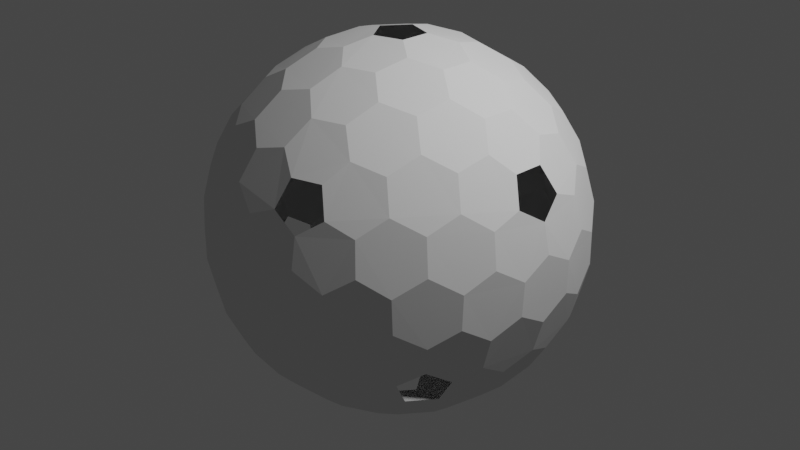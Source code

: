 # Source: Shield2.blend  (saved by Blender 3.5.10; exported with 4.5.12 LTS)
import bpy
from mathutils import Matrix  # noqa: F401  (used for matrix-valued properties, if any)

bpy.ops.wm.read_factory_settings(use_empty=True)
scene = bpy.context.scene
scene.name = 'Scene'

# ---- collections
col_collection = bpy.data.collections.new('Collection'); scene.collection.children.link(col_collection)

# ---- world
world_world = bpy.data.worlds.new('World'); scene.world = world_world
world_world.use_nodes = True; world_world.node_tree.nodes.clear()
_N = world_world.node_tree.nodes; _L = world_world.node_tree.links
n0 = _N.new('ShaderNodeOutputWorld'); n0.name = 'World Output'; n0.location = (300, 300)
n1 = _N.new('ShaderNodeBackground'); n1.name = 'Background'; n1.location = (10, 300)
n1.inputs[0].default_value = (0.05088, 0.05088, 0.05088, 1.0)
_L.new(n1.outputs[0], n0.inputs[0])
n0.is_active_output = True
world_world.color = (0.05088, 0.05088, 0.05088)
world_world.use_sun_shadow = False
world_world.sun_shadow_jitter_overblur = 0.0

# ---- cameras
cam_camera = bpy.data.cameras.new('Camera')
cam_camera.clip_end = 100.0
cam_camera.ortho_scale = 7.314

# ---- lights
light_light = bpy.data.lights.new('Light', 'POINT')
light_light.transmission_factor = 0.0
light_light.energy = 1000.0
light_light.shadow_soft_size = 0.1
light_light.shadow_maximum_resolution = 0.006
light_light.use_absolute_resolution = True

# ---- meshes
me_icosphere = bpy.data.meshes.new('Icosphere')
me_icosphere.from_pydata([(0.08315, -0.253, -1.951), (1.426, -0.8408, -1.066), (-0.2152, -0.1561, -1.951), (-0.2152, 0.1577, -1.951), (0.08315, 0.2546, -1.951), (1.591, -0.8408, -0.799), (-0.3083, -1.772, -0.799), (-1.78, -0.253, -0.799), (-0.7911, 1.616, -0.799), (1.292, 1.253, -0.799), (1.508, -1.095, -0.634), (-0.5752, -1.772, -0.634), (-1.863, 0.000793, -0.634), (-0.5752, 1.773, -0.634), (1.508, 1.096, -0.634), (0.659, -1.518, 1.065), (-1.24, -1.095, 1.065), (-1.425, 0.8424, 1.065), (0.3606, 1.616, 1.065), (1.648, 0.1577, 1.065), (0.2166, 0.1577, 1.95), (0.7563, 0.175, 1.8), (1.273, 0.175, 1.481), (0.4598, 0.3344, 1.878), (0.3999, 0.6656, 1.8), (1.013, 0.3506, 1.638), (0.9612, 0.6987, 1.554), (0.6463, 0.8558, 1.638), (0.5597, 1.157, 1.481), (1.476, 0.3344, 1.25), (1.433, 0.6656, 1.162), (1.177, 0.8558, 1.31), (1.075, 1.157, 1.162), (0.7738, 1.301, 1.25), (0.659, 1.519, 1.065), (-0.0818, 0.2546, 1.95), (0.06844, 0.7733, 1.8), (0.2283, 1.265, 1.481), (-0.1747, 0.5406, 1.878), (-0.5082, 0.5859, 1.8), (-0.01913, 1.072, 1.638), (-0.3662, 1.13, 1.554), (-0.6129, 0.879, 1.638), (-0.9266, 0.8899, 1.481), (0.1393, 1.507, 1.25), (-0.189, 1.568, 1.162), (-0.4488, 1.384, 1.31), (-0.7673, 1.38, 1.162), (-0.9968, 1.138, 1.25), (-1.24, 1.096, 1.065), (-0.2662, 0.000793, 1.95), (-0.713, 0.304, 1.8), (-1.131, 0.608, 1.481), (-0.5669, 0.000793, 1.878), (-0.713, -0.3024, 1.8), (-1.024, 0.313, 1.638), (-1.187, 0.000793, 1.554), (-1.024, -0.3114, 1.638), (-1.131, -0.6064, 1.481), (-1.389, 0.598, 1.25), (-1.549, 0.3048, 1.162), (-1.454, 0.000793, 1.31), (-1.549, -0.3032, 1.162), (-1.389, -0.5964, 1.25), (-1.425, -0.8408, 1.065), (-0.0818, -0.253, 1.95), (-0.5082, -0.5843, 1.8), (-0.9266, -0.8883, 1.481), (-0.1747, -0.539, 1.878), (0.06844, -0.7717, 1.8), (-0.6129, -0.8774, 1.638), (-0.3662, -1.128, 1.554), (-0.01913, -1.07, 1.638), (0.2283, -1.264, 1.481), (-0.9968, -1.136, 1.25), (-0.7673, -1.379, 1.162), (-0.4488, -1.383, 1.31), (-0.189, -1.567, 1.162), (0.1393, -1.505, 1.25), (0.3606, -1.615, 1.065), (0.2166, -0.1561, 1.95), (0.3999, -0.664, 1.8), (0.5597, -1.156, 1.481), (0.4598, -0.3328, 1.878), (0.7563, -0.1735, 1.8), (0.6463, -0.8542, 1.638), (0.9612, -0.6971, 1.554), (1.013, -0.349, 1.638), (1.273, -0.1735, 1.481), (0.7738, -1.299, 1.25), (1.075, -1.156, 1.162), (1.177, -0.8542, 1.31), (1.433, -0.664, 1.162), (1.476, -0.3328, 1.25), (1.648, -0.1561, 1.065), (1.782, 0.2546, 0.7978), (1.839, 0.5859, 0.3496), (1.74, 0.8899, -0.1676), (1.76, 0.5406, 0.6828), (1.581, 0.7733, 0.8654), (1.741, 0.879, 0.1833), (1.555, 1.13, 0.3663), (1.475, 1.072, 0.7145), (1.224, 1.265, 0.8654), (1.566, 1.138, -0.3333), (1.384, 1.38, -0.1676), (1.374, 1.384, 0.1833), (1.125, 1.568, 0.3496), (1.058, 1.507, 0.6829), (0.7925, 1.616, 0.7978), (0.3097, 1.773, 0.7978), (0.01227, 1.93, 0.3496), (-0.3074, 1.93, -0.1676), (0.03087, 1.841, 0.6829), (-0.2456, 1.743, 0.8654), (-0.2969, 1.927, 0.1833), (-0.593, 1.828, 0.3663), (-0.5625, 1.734, 0.7145), (-0.8239, 1.555, 0.8654), (-0.5971, 1.841, -0.3333), (-0.884, 1.743, -0.1676), (-0.8907, 1.734, 0.1833), (-1.143, 1.555, 0.3496), (-1.105, 1.471, 0.6829), (-1.291, 1.253, 0.7978), (-1.59, 0.8424, 0.7978), (-1.83, 0.608, 0.3496), (-1.929, 0.304, -0.1676), (-1.74, 0.598, 0.6828), (-1.732, 0.3048, 0.8654), (-1.923, 0.313, 0.1833), (-1.92, 0.0007926, 0.3663), (-1.822, 0.0007928, 0.7145), (-1.732, -0.3032, 0.8654), (-1.934, 0.0007928, -0.3333), (-1.929, -0.3024, -0.1676), (-1.923, -0.3114, 0.1833), (-1.83, -0.6064, 0.3496), (-1.74, -0.5964, 0.6828), (-1.59, -0.8408, 0.7978), (-1.291, -1.251, 0.7978), (-1.143, -1.553, 0.3496), (-0.884, -1.741, -0.1676), (-1.105, -1.47, 0.6829), (-0.8239, -1.553, 0.8654), (-0.8907, -1.732, 0.1833), (-0.593, -1.826, 0.3663), (-0.5625, -1.732, 0.7145), (-0.2456, -1.741, 0.8654), (-0.5971, -1.839, -0.3333), (-0.3074, -1.928, -0.1676), (-0.2969, -1.925, 0.1833), (0.01227, -1.928, 0.3496), (0.03087, -1.839, 0.6829), (0.3097, -1.772, 0.7978), (0.7925, -1.615, 0.7978), (1.125, -1.567, 0.3496), (1.384, -1.379, -0.1676), (1.058, -1.505, 0.6829), (1.224, -1.264, 0.8654), (1.374, -1.383, 0.1833), (1.555, -1.128, 0.3663), (1.475, -1.07, 0.7145), (1.581, -0.7717, 0.8654), (1.566, -1.136, -0.3333), (1.74, -0.8883, -0.1676), (1.741, -0.8774, 0.1833), (1.839, -0.5843, 0.3496), (1.76, -0.539, 0.6828), (1.782, -0.253, 0.7978), (0.5766, 1.773, 0.6328), (0.8854, 1.743, 0.1664), (1.144, 1.555, -0.3508), (0.5984, 1.841, 0.3321), (0.3087, 1.93, 0.1664), (0.8921, 1.734, -0.1845), (0.5943, 1.828, -0.3675), (0.2983, 1.927, -0.1845), (-0.01092, 1.93, -0.3508), (1.106, 1.471, -0.684), (0.8252, 1.555, -0.8666), (0.5638, 1.734, -0.7156), (0.247, 1.743, -0.8666), (-0.02952, 1.841, -0.684), (-0.3083, 1.773, -0.799), (-1.507, 1.096, 0.6328), (-1.382, 1.38, 0.1664), (-1.124, 1.568, -0.3508), (-1.564, 1.138, 0.3321), (-1.739, 0.8899, 0.1664), (-1.372, 1.384, -0.1845), (-1.554, 1.13, -0.3675), (-1.739, 0.879, -0.1845), (-1.838, 0.5859, -0.3508), (-1.056, 1.507, -0.684), (-1.222, 1.265, -0.8666), (-1.474, 1.072, -0.7156), (-1.58, 0.7733, -0.8666), (-1.758, 0.5406, -0.684), (-1.78, 0.2546, -0.799), (-1.507, -1.095, 0.6328), (-1.739, -0.8883, 0.1664), (-1.838, -0.5843, -0.3508), (-1.564, -1.136, 0.3321), (-1.382, -1.379, 0.1664), (-1.739, -0.8774, -0.1845), (-1.554, -1.128, -0.3675), (-1.372, -1.383, -0.1845), (-1.124, -1.567, -0.3508), (-1.758, -0.539, -0.684), (-1.58, -0.7717, -0.8666), (-1.474, -1.07, -0.7156), (-1.222, -1.264, -0.8666), (-1.056, -1.505, -0.684), (-0.7911, -1.615, -0.799), (0.5766, -1.772, 0.6328), (0.3087, -1.928, 0.1664), (-0.01092, -1.928, -0.3508), (0.5984, -1.839, 0.3321), (0.8854, -1.741, 0.1664), (0.2983, -1.925, -0.1845), (0.5943, -1.826, -0.3675), (0.8921, -1.732, -0.1845), (1.144, -1.553, -0.3508), (-0.02952, -1.839, -0.684), (0.247, -1.741, -0.8666), (0.5638, -1.732, -0.7156), (0.8252, -1.553, -0.8666), (1.106, -1.47, -0.684), (1.292, -1.251, -0.799), (1.864, 0.000793, 0.6328), (1.931, -0.3024, 0.1664), (1.832, -0.6064, -0.3508), (1.935, 0.000793, 0.3321), (1.931, 0.304, 0.1664), (1.925, -0.3114, -0.1845), (1.922, 0.000793, -0.3675), (1.925, 0.313, -0.1845), (1.832, 0.608, -0.3508), (1.741, -0.5964, -0.684), (1.733, -0.3032, -0.8666), (1.823, 0.000793, -0.7156), (1.733, 0.3048, -0.8666), (1.741, 0.598, -0.684), (1.591, 0.8424, -0.799), (1.241, 1.096, -1.066), (0.928, 0.8899, -1.482), (0.5096, 0.5859, -1.801), (0.9981, 1.138, -1.252), (0.7686, 1.38, -1.163), (0.6143, 0.879, -1.639), (0.3676, 1.13, -1.555), (0.4502, 1.384, -1.311), (0.1904, 1.568, -1.163), (0.1761, 0.5406, -1.88), (-0.0671, 0.7733, -1.801), (0.02047, 1.072, -1.639), (-0.2269, 1.265, -1.482), (-0.1379, 1.507, -1.252), (-0.3593, 1.616, -1.066), (-0.6577, 1.519, -1.066), (-0.5584, 1.157, -1.482), (-0.3985, 0.6656, -1.801), (-0.7725, 1.301, -1.252), (-1.074, 1.157, -1.163), (-0.645, 0.8558, -1.639), (-0.9599, 0.6987, -1.555), (-1.176, 0.8558, -1.311), (-1.432, 0.6656, -1.163), (-0.4585, 0.3344, -1.88), (-0.7549, 0.175, -1.801), (-1.012, 0.3506, -1.639), (-1.272, 0.175, -1.482), (-1.475, 0.3344, -1.252), (-1.647, 0.1577, -1.066), (-1.647, -0.1561, -1.066), (-1.272, -0.1735, -1.482), (-0.7549, -0.1735, -1.801), (-1.475, -0.3328, -1.252), (-1.432, -0.664, -1.163), (-1.012, -0.349, -1.639), (-0.9599, -0.6971, -1.555), (-1.176, -0.8542, -1.311), (-1.074, -1.156, -1.163), (-0.4585, -0.3328, -1.88), (-0.3985, -0.664, -1.801), (-0.645, -0.8542, -1.639), (-0.5584, -1.156, -1.482), (-0.7725, -1.299, -1.252), (-0.6577, -1.518, -1.066), (1.426, 0.8424, -1.066), (1.55, 0.3048, -1.163), (1.55, -0.3032, -1.163), (1.39, 0.598, -1.252), (1.133, 0.608, -1.482), (1.455, 0.0007924, -1.311), (1.188, 0.0007919, -1.555), (1.026, 0.313, -1.639), (0.7144, 0.304, -1.801), (1.39, -0.5964, -1.252), (1.133, -0.6064, -1.482), (1.026, -0.3114, -1.639), (0.7144, -0.3024, -1.801), (0.5682, 0.0007925, -1.88), (0.2676, 0.000793, -1.951), (-0.3593, -1.615, -1.066), (-0.2269, -1.264, -1.482), (-0.06709, -0.7717, -1.801), (-0.1379, -1.505, -1.252), (0.1904, -1.567, -1.163), (0.02048, -1.07, -1.639), (0.3676, -1.128, -1.555), (0.4502, -1.383, -1.311), (0.7686, -1.379, -1.163), (0.1761, -0.539, -1.88), (0.5096, -0.5843, -1.801), (0.6143, -0.8774, -1.639), (0.928, -0.8883, -1.482), (0.9981, -1.136, -1.252), (1.241, -1.095, -1.066), (-0.4323, -0.5087, 0.3815)], [], [(2, 0, 314, 307, 285, 284), (1, 319, 318, 317, 300, 299), (5, 1, 299, 292, 240, 239), (3, 2, 284, 277, 270, 269), (4, 3, 269, 262, 255, 254), (10, 5, 239, 232, 165, 164), (6, 305, 308, 309, 225, 224), (11, 6, 224, 217, 150, 149), (7, 275, 278, 279, 210, 209), (12, 7, 209, 202, 135, 134), (8, 260, 263, 264, 195, 194), (13, 8, 194, 187, 120, 119), (9, 245, 248, 249, 180, 179), (14, 9, 179, 172, 105, 104), (15, 155, 158, 159, 90, 89), (16, 140, 143, 144, 75, 74), (17, 125, 128, 129, 60, 59), (18, 110, 113, 114, 45, 44), (19, 95, 98, 99, 30, 29), (20, 80, 83, 84, 21, 23), (35, 20, 23, 24, 36, 38), (22, 29, 30, 31, 26, 25), (36, 24, 27, 28, 37, 40), (26, 31, 32, 33, 28, 27), (36, 40, 41, 42, 39, 38), (50, 35, 38, 39, 51, 53), (37, 44, 45, 46, 41, 40), (51, 39, 42, 43, 52, 55), (37, 28, 33, 34, 18, 44), (21, 25, 26, 27, 24, 23), (41, 46, 47, 48, 43, 42), (51, 55, 56, 57, 54, 53), (65, 50, 53, 54, 66, 68), (52, 59, 60, 61, 56, 55), (66, 54, 57, 58, 67, 70), (52, 43, 48, 49, 17, 59), (56, 61, 62, 63, 58, 57), (66, 70, 71, 72, 69, 68), (80, 65, 68, 69, 81, 83), (67, 74, 75, 76, 71, 70), (81, 69, 72, 73, 82, 85), (67, 58, 63, 64, 16, 74), (71, 76, 77, 78, 73, 72), (81, 85, 86, 87, 84, 83), (82, 89, 90, 91, 86, 85), (82, 73, 78, 79, 15, 89), (22, 88, 93, 94, 19, 29), (86, 91, 92, 93, 88, 87), (96, 100, 101, 102, 99, 98), (21, 84, 87, 88, 22, 25), (95, 230, 233, 234, 96, 98), (97, 104, 105, 106, 101, 100), (101, 106, 107, 108, 103, 102), (111, 115, 116, 117, 114, 113), (30, 99, 102, 103, 32, 31), (110, 170, 173, 174, 111, 113), (112, 119, 120, 121, 116, 115), (32, 103, 108, 109, 34, 33), (116, 121, 122, 123, 118, 117), (126, 130, 131, 132, 129, 128), (45, 114, 117, 118, 47, 46), (125, 185, 188, 189, 126, 128), (127, 134, 135, 136, 131, 130), (47, 118, 123, 124, 49, 48), (131, 136, 137, 138, 133, 132), (141, 145, 146, 147, 144, 143), (60, 129, 132, 133, 62, 61), (140, 200, 203, 204, 141, 143), (142, 149, 150, 151, 146, 145), (62, 133, 138, 139, 64, 63), (146, 151, 152, 153, 148, 147), (156, 160, 161, 162, 159, 158), (75, 144, 147, 148, 77, 76), (155, 215, 218, 219, 156, 158), (157, 164, 165, 166, 161, 160), (77, 148, 153, 154, 79, 78), (161, 166, 167, 168, 163, 162), (171, 175, 176, 177, 174, 173), (90, 159, 162, 163, 92, 91), (172, 179, 180, 181, 176, 175), (105, 172, 175, 171, 107, 106), (92, 163, 168, 169, 94, 93), (112, 178, 183, 184, 13, 119), (176, 181, 182, 183, 178, 177), (186, 190, 191, 192, 189, 188), (111, 174, 177, 178, 112, 115), (187, 194, 195, 196, 191, 190), (120, 187, 190, 186, 122, 121), (107, 171, 173, 170, 109, 108), (127, 193, 198, 199, 12, 134), (191, 196, 197, 198, 193, 192), (201, 205, 206, 207, 204, 203), (126, 189, 192, 193, 127, 130), (202, 209, 210, 211, 206, 205), (135, 202, 205, 201, 137, 136), (122, 186, 188, 185, 124, 123), (142, 208, 213, 214, 11, 149), (206, 211, 212, 213, 208, 207), (216, 220, 221, 222, 219, 218), (141, 204, 207, 208, 142, 145), (217, 224, 225, 226, 221, 220), (150, 217, 220, 216, 152, 151), (137, 201, 203, 200, 139, 138), (157, 223, 228, 229, 10, 164), (221, 226, 227, 228, 223, 222), (231, 235, 236, 237, 234, 233), (156, 219, 222, 223, 157, 160), (232, 239, 240, 241, 236, 235), (165, 232, 235, 231, 167, 166), (152, 216, 218, 215, 154, 153), (97, 238, 243, 244, 14, 104), (236, 241, 242, 243, 238, 237), (246, 250, 251, 252, 249, 248), (96, 234, 237, 238, 97, 100), (245, 290, 293, 294, 246, 248), (247, 254, 255, 256, 251, 250), (167, 231, 233, 230, 169, 168), (251, 256, 257, 258, 253, 252), (261, 265, 266, 267, 264, 263), (180, 249, 252, 253, 182, 181), (262, 269, 270, 271, 266, 265), (255, 262, 265, 261, 257, 256), (182, 253, 258, 259, 184, 183), (197, 268, 273, 274, 199, 198), (266, 271, 272, 273, 268, 267), (276, 280, 281, 282, 279, 278), (195, 264, 267, 268, 197, 196), (277, 284, 285, 286, 281, 280), (270, 277, 280, 276, 272, 271), (257, 261, 263, 260, 259, 258), (212, 283, 288, 289, 214, 213), (281, 286, 287, 288, 283, 282), (291, 295, 296, 297, 294, 293), (210, 279, 282, 283, 212, 211), (292, 299, 300, 301, 296, 295), (240, 292, 295, 291, 242, 241), (272, 276, 278, 275, 274, 273), (247, 298, 303, 304, 4, 254), (296, 301, 302, 303, 298, 297), (306, 310, 311, 312, 309, 308), (246, 294, 297, 298, 247, 250), (307, 314, 315, 316, 311, 310), (285, 307, 310, 306, 287, 286), (242, 291, 293, 290, 244, 243), (302, 315, 314, 0, 304, 303), (300, 317, 316, 315, 302, 301), (311, 316, 317, 318, 313, 312), (227, 313, 318, 319, 229, 228), (225, 309, 312, 313, 227, 226), (287, 306, 308, 305, 289, 288)])
_uv = me_icosphere.uv_layers.new(name='UVMap')
_uv.uv.foreach_set('vector', [0.4904, 0.03066, 0.9053, 0.263, 0.9053, 0.7278, 0.4904, 0.9602, 0.07545, 0.7278, 0.07545, 0.263, 0.4904, 0.03066, 0.9053, 0.263, 0.9053, 0.7278, 0.4904, 0.9602, 0.07545, 0.7278, 0.07545, 0.263, 0.4904, 0.03066, 0.9053, 0.263, 0.9053, 0.7278, 0.4904, 0.9602, 0.07545, 0.7278, 0.07545, 0.263, 0.4904, 0.03066, 0.9053, 0.263, 0.9053, 0.7278, 0.4904, 0.9602, 0.07545, 0.7278, 0.07545, 0.263, 0.4904, 0.03066, 0.9053, 0.263, 0.9053, 0.7278, 0.4904, 0.9602, 0.07545, 0.7278, 0.07545, 0.263, 0.4904, 0.03066, 0.9053, 0.263, 0.9053, 0.7278, 0.4904, 0.9602, 0.07545, 0.7278, 0.07545, 0.263, 0.4904, 0.03066, 0.9053, 0.263, 0.9053, 0.7278, 0.4904, 0.9602, 0.07545, 0.7278, 0.07545, 0.263, 0.4904, 0.03066, 0.9053, 0.263, 0.9053, 0.7278, 0.4904, 0.9602, 0.07545, 0.7278, 0.07545, 0.263, 0.4904, 0.03066, 0.9053, 0.263, 0.9053, 0.7278, 0.4904, 0.9602, 0.07545, 0.7278, 0.07545, 0.263, 0.4904, 0.03066, 0.9053, 0.263, 0.9053, 0.7278, 0.4904, 0.9602, 0.07545, 0.7278, 0.07545, 0.263, 0.4904, 0.03066, 0.9053, 0.263, 0.9053, 0.7278, 0.4904, 0.9602, 0.07545, 0.7278, 0.07545, 0.263, 0.4904, 0.03066, 0.9053, 0.263, 0.9053, 0.7278, 0.4904, 0.9602, 0.07545, 0.7278, 0.07545, 0.263, 0.4904, 0.03066, 0.9053, 0.263, 0.9053, 0.7278, 0.4904, 0.9602, 0.07545, 0.7278, 0.07545, 0.263, 0.4904, 0.03066, 0.9053, 0.263, 0.9053, 0.7278, 0.4904, 0.9602, 0.07545, 0.7278, 0.07545, 0.263, 0.4904, 0.03066, 0.9053, 0.263, 0.9053, 0.7278, 0.4904, 0.9602, 0.07545, 0.7278, 0.07545, 0.263, 0.4904, 0.03066, 0.9053, 0.263, 0.9053, 0.7278, 0.4904, 0.9602, 0.07545, 0.7278, 0.07545, 0.263, 0.4904, 0.03066, 0.9053, 0.263, 0.9053, 0.7278, 0.4904, 0.9602, 0.07545, 0.7278, 0.07545, 0.263, 0.4904, 0.03066, 0.9053, 0.263, 0.9053, 0.7278, 0.4904, 0.9602, 0.07545, 0.7278, 0.07545, 0.263, 0.4904, 0.03066, 0.9053, 0.263, 0.9053, 0.7278, 0.4904, 0.9602, 0.07545, 0.7278, 0.07545, 0.263, 0.4904, 0.03066, 0.9053, 0.263, 0.9053, 0.7278, 0.4904, 0.9602, 0.07545, 0.7278, 0.07545, 0.263, 0.4904, 0.03066, 0.9053, 0.263, 0.9053, 0.7278, 0.4904, 0.9602, 0.07545, 0.7278, 0.07545, 0.263, 0.4905, 0.03066, 0.9055, 0.263, 0.9055, 0.7278, 0.4905, 0.9602, 0.07559, 0.7278, 0.07559, 0.263, 0.4927, 0.03066, 0.9077, 0.263, 0.9077, 0.7278, 0.4927, 0.9602, 0.07779, 0.7278, 0.07779, 0.263, 0.4905, 0.03066, 0.9055, 0.263, 0.9055, 0.7278, 0.4905, 0.9602, 0.07559, 0.7278, 0.07559, 0.263, 0.4927, 0.03066, 0.9077, 0.263, 0.9077, 0.7278, 0.4927, 0.9602, 0.07779, 0.7278, 0.07779, 0.263, 0.4904, 0.03066, 0.9053, 0.263, 0.9053, 0.7278, 0.4904, 0.9602, 0.07545, 0.7278, 0.07545, 0.263, 0.4927, 0.03066, 0.9077, 0.263, 0.9077, 0.7278, 0.4927, 0.9602, 0.07779, 0.7278, 0.07779, 0.263, 0.4965, 0.03066, 0.9114, 0.263, 0.9114, 0.7278, 0.4965, 0.9602, 0.08154, 0.7278, 0.08154, 0.263, 0.4904, 0.03066, 0.9053, 0.263, 0.9053, 0.7278, 0.4904, 0.9602, 0.07545, 0.7278, 0.07545, 0.263, 0.4905, 0.03066, 0.9055, 0.263, 0.9055, 0.7278, 0.4905, 0.9602, 0.07559, 0.7278, 0.07559, 0.263, 0.4965, 0.03066, 0.9114, 0.263, 0.9114, 0.7278, 0.4965, 0.9602, 0.08154, 0.7278, 0.08154, 0.263, 0.4965, 0.03066, 0.9114, 0.263, 0.9114, 0.7278, 0.4965, 0.9602, 0.08154, 0.7278, 0.08154, 0.263, 0.4904, 0.03066, 0.9053, 0.263, 0.9053, 0.7278, 0.4904, 0.9602, 0.07545, 0.7278, 0.07545, 0.263, 0.4965, 0.03066, 0.9114, 0.263, 0.9114, 0.7278, 0.4965, 0.9602, 0.08154, 0.7278, 0.08154, 0.263, 0.4965, 0.03066, 0.9114, 0.263, 0.9114, 0.7278, 0.4965, 0.9602, 0.08154, 0.7278, 0.08154, 0.263, 0.4904, 0.03066, 0.9053, 0.263, 0.9053, 0.7278, 0.4904, 0.9602, 0.07545, 0.7278, 0.07545, 0.263, 0.4965, 0.03066, 0.9114, 0.263, 0.9114, 0.7278, 0.4965, 0.9602, 0.08154, 0.7278, 0.08154, 0.263, 0.4965, 0.03066, 0.9114, 0.263, 0.9114, 0.7278, 0.4965, 0.9602, 0.08154, 0.7278, 0.08154, 0.263, 0.4904, 0.03066, 0.9053, 0.263, 0.9053, 0.7278, 0.4904, 0.9602, 0.07545, 0.7278, 0.07545, 0.263, 0.4965, 0.03066, 0.9114, 0.263, 0.9114, 0.7278, 0.4965, 0.9602, 0.08154, 0.7278, 0.08154, 0.263, 0.4965, 0.03066, 0.9114, 0.263, 0.9114, 0.7278, 0.4965, 0.9602, 0.08154, 0.7278, 0.08154, 0.263, 0.4904, 0.03066, 0.9053, 0.263, 0.9053, 0.7278, 0.4904, 0.9602, 0.07545, 0.7278, 0.07545, 0.263, 0.4965, 0.03066, 0.9114, 0.263, 0.9114, 0.7278, 0.4965, 0.9602, 0.08154, 0.7278, 0.08154, 0.263, 0.4965, 0.03066, 0.9114, 0.263, 0.9114, 0.7278, 0.4965, 0.9602, 0.08154, 0.7278, 0.08154, 0.263, 0.4965, 0.03066, 0.9114, 0.263, 0.9114, 0.7278, 0.4965, 0.9602, 0.08154, 0.7278, 0.08154, 0.263, 0.4904, 0.03066, 0.9053, 0.263, 0.9053, 0.7278, 0.4904, 0.9602, 0.07545, 0.7278, 0.07545, 0.263, 0.4904, 0.03066, 0.9053, 0.263, 0.9053, 0.7278, 0.4904, 0.9602, 0.07545, 0.7278, 0.07545, 0.263, 0.4965, 0.03066, 0.9114, 0.263, 0.9114, 0.7278, 0.4965, 0.9602, 0.08154, 0.7278, 0.08154, 0.263, 0.4965, 0.03066, 0.9114, 0.263, 0.9114, 0.7278, 0.4965, 0.9602, 0.08154, 0.7278, 0.08154, 0.263, 0.4905, 0.03066, 0.9055, 0.263, 0.9055, 0.7278, 0.4905, 0.9602, 0.07559, 0.7278, 0.07559, 0.263, 0.4904, 0.03066, 0.9053, 0.263, 0.9053, 0.7278, 0.4904, 0.9602, 0.07545, 0.7278, 0.07545, 0.263, 0.4965, 0.03066, 0.9114, 0.263, 0.9114, 0.7278, 0.4965, 0.9602, 0.08154, 0.7278, 0.08154, 0.263, 0.4965, 0.03066, 0.9114, 0.263, 0.9114, 0.7278, 0.4965, 0.9602, 0.08154, 0.7278, 0.08154, 0.263, 0.4965, 0.03066, 0.9114, 0.263, 0.9114, 0.7278, 0.4965, 0.9602, 0.08154, 0.7278, 0.08154, 0.263, 0.4965, 0.03066, 0.9114, 0.263, 0.9114, 0.7278, 0.4965, 0.9602, 0.08154, 0.7278, 0.08154, 0.263, 0.4904, 0.03066, 0.9053, 0.263, 0.9053, 0.7278, 0.4904, 0.9602, 0.07545, 0.7278, 0.07545, 0.263, 0.4965, 0.03066, 0.9114, 0.263, 0.9114, 0.7278, 0.4965, 0.9602, 0.08154, 0.7278, 0.08154, 0.263, 0.4904, 0.03066, 0.9053, 0.263, 0.9053, 0.7278, 0.4904, 0.9602, 0.07545, 0.7278, 0.07545, 0.263, 0.4965, 0.03066, 0.9114, 0.263, 0.9114, 0.7278, 0.4965, 0.9602, 0.08154, 0.7278, 0.08154, 0.263, 0.4965, 0.03066, 0.9114, 0.263, 0.9114, 0.7278, 0.4965, 0.9602, 0.08154, 0.7278, 0.08154, 0.263, 0.4965, 0.03066, 0.9114, 0.263, 0.9114, 0.7278, 0.4965, 0.9602, 0.08154, 0.7278, 0.08154, 0.263, 0.4904, 0.03066, 0.9053, 0.263, 0.9053, 0.7278, 0.4904, 0.9602, 0.07545, 0.7278, 0.07545, 0.263, 0.4965, 0.03066, 0.9114, 0.263, 0.9114, 0.7278, 0.4965, 0.9602, 0.08154, 0.7278, 0.08154, 0.263, 0.4904, 0.03066, 0.9053, 0.263, 0.9053, 0.7278, 0.4904, 0.9602, 0.07545, 0.7278, 0.07545, 0.263, 0.4965, 0.03066, 0.9114, 0.263, 0.9114, 0.7278, 0.4965, 0.9602, 0.08154, 0.7278, 0.08154, 0.263, 0.4882, 0.03066, 0.9032, 0.263, 0.9032, 0.7278, 0.4882, 0.9602, 0.07326, 0.7278, 0.07326, 0.263, 0.4965, 0.03066, 0.9114, 0.263, 0.9114, 0.7278, 0.4965, 0.9602, 0.08154, 0.7278, 0.08154, 0.263, 0.4904, 0.03066, 0.9053, 0.263, 0.9053, 0.7278, 0.4904, 0.9602, 0.07545, 0.7278, 0.07545, 0.263, 0.4965, 0.03066, 0.9114, 0.263, 0.9114, 0.7278, 0.4965, 0.9602, 0.08154, 0.7278, 0.08154, 0.263, 0.4904, 0.03066, 0.9053, 0.263, 0.9053, 0.7278, 0.4904, 0.9602, 0.07545, 0.7278, 0.07545, 0.263, 0.4965, 0.03066, 0.9114, 0.263, 0.9114, 0.7278, 0.4965, 0.9602, 0.08154, 0.7278, 0.08154, 0.263, 0.4965, 0.03066, 0.9114, 0.263, 0.9114, 0.7278, 0.4965, 0.9602, 0.08154, 0.7278, 0.08154, 0.263, 0.4965, 0.03066, 0.9114, 0.263, 0.9114, 0.7278, 0.4965, 0.9602, 0.08154, 0.7278, 0.08154, 0.263, 0.4904, 0.03066, 0.9053, 0.263, 0.9053, 0.7278, 0.4904, 0.9602, 0.07545, 0.7278, 0.07545, 0.263, 0.4965, 0.03066, 0.9114, 0.263, 0.9114, 0.7278, 0.4965, 0.9602, 0.08154, 0.7278, 0.08154, 0.263, 0.4904, 0.03066, 0.9053, 0.263, 0.9053, 0.7278, 0.4904, 0.9602, 0.07545, 0.7278, 0.07545, 0.263, 0.4965, 0.03066, 0.9114, 0.263, 0.9114, 0.7278, 0.4965, 0.9602, 0.08154, 0.7278, 0.08154, 0.263, 0.4965, 0.03066, 0.9114, 0.263, 0.9114, 0.7278, 0.4965, 0.9602, 0.08154, 0.7278, 0.08154, 0.263, 0.4965, 0.03066, 0.9114, 0.263, 0.9114, 0.7278, 0.4965, 0.9602, 0.08154, 0.7278, 0.08154, 0.263, 0.4965, 0.03066, 0.9114, 0.263, 0.9114, 0.7278, 0.4965, 0.9602, 0.08154, 0.7278, 0.08154, 0.263, 0.4965, 0.03066, 0.9114, 0.263, 0.9114, 0.7278, 0.4965, 0.9602, 0.08154, 0.7278, 0.08154, 0.263, 0.4904, 0.03066, 0.9053, 0.263, 0.9053, 0.7278, 0.4904, 0.9602, 0.07545, 0.7278, 0.07545, 0.263, 0.4904, 0.03066, 0.9053, 0.263, 0.9053, 0.7278, 0.4904, 0.9602, 0.07545, 0.7278, 0.07545, 0.263, 0.4965, 0.03066, 0.9114, 0.263, 0.9114, 0.7278, 0.4965, 0.9602, 0.08154, 0.7278, 0.08154, 0.263, 0.4965, 0.03066, 0.9114, 0.263, 0.9114, 0.7278, 0.4965, 0.9602, 0.08154, 0.7278, 0.08154, 0.263, 0.4965, 0.03066, 0.9114, 0.263, 0.9114, 0.7278, 0.4965, 0.9602, 0.08154, 0.7278, 0.08154, 0.263, 0.4965, 0.03066, 0.9114, 0.263, 0.9114, 0.7278, 0.4965, 0.9602, 0.08154, 0.7278, 0.08154, 0.263, 0.4965, 0.03066, 0.9114, 0.263, 0.9114, 0.7278, 0.4965, 0.9602, 0.08154, 0.7278, 0.08154, 0.263, 0.4904, 0.03066, 0.9053, 0.263, 0.9053, 0.7278, 0.4904, 0.9602, 0.07545, 0.7278, 0.07545, 0.263, 0.4904, 0.03066, 0.9053, 0.263, 0.9053, 0.7278, 0.4904, 0.9602, 0.07545, 0.7278, 0.07545, 0.263, 0.4965, 0.03066, 0.9114, 0.263, 0.9114, 0.7278, 0.4965, 0.9602, 0.08154, 0.7278, 0.08154, 0.263, 0.4965, 0.03066, 0.9114, 0.263, 0.9114, 0.7278, 0.4965, 0.9602, 0.08154, 0.7278, 0.08154, 0.263, 0.4965, 0.03066, 0.9114, 0.263, 0.9114, 0.7278, 0.4965, 0.9602, 0.08154, 0.7278, 0.08154, 0.263, 0.4965, 0.03066, 0.9114, 0.263, 0.9114, 0.7278, 0.4965, 0.9602, 0.08154, 0.7278, 0.08154, 0.263, 0.4965, 0.03066, 0.9114, 0.263, 0.9114, 0.7278, 0.4965, 0.9602, 0.08154, 0.7278, 0.08154, 0.263, 0.4904, 0.03066, 0.9053, 0.263, 0.9053, 0.7278, 0.4904, 0.9602, 0.07545, 0.7278, 0.07545, 0.263, 0.4904, 0.03066, 0.9053, 0.263, 0.9053, 0.7278, 0.4904, 0.9602, 0.07545, 0.7278, 0.07545, 0.263, 0.4965, 0.03066, 0.9114, 0.263, 0.9114, 0.7278, 0.4965, 0.9602, 0.08154, 0.7278, 0.08154, 0.263, 0.4965, 0.03066, 0.9114, 0.263, 0.9114, 0.7278, 0.4965, 0.9602, 0.08154, 0.7278, 0.08154, 0.263, 0.4965, 0.03066, 0.9114, 0.263, 0.9114, 0.7278, 0.4965, 0.9602, 0.08154, 0.7278, 0.08154, 0.263, 0.4965, 0.03066, 0.9114, 0.263, 0.9114, 0.7278, 0.4965, 0.9602, 0.08154, 0.7278, 0.08154, 0.263, 0.4965, 0.03066, 0.9114, 0.263, 0.9114, 0.7278, 0.4965, 0.9602, 0.08154, 0.7278, 0.08154, 0.263, 0.4904, 0.03066, 0.9053, 0.263, 0.9053, 0.7278, 0.4904, 0.9602, 0.07545, 0.7278, 0.07545, 0.263, 0.4904, 0.03066, 0.9053, 0.263, 0.9053, 0.7278, 0.4904, 0.9602, 0.07545, 0.7278, 0.07545, 0.263, 0.4965, 0.03066, 0.9114, 0.263, 0.9114, 0.7278, 0.4965, 0.9602, 0.08154, 0.7278, 0.08154, 0.263, 0.4965, 0.03066, 0.9114, 0.263, 0.9114, 0.7278, 0.4965, 0.9602, 0.08154, 0.7278, 0.08154, 0.263, 0.4965, 0.03066, 0.9114, 0.263, 0.9114, 0.7278, 0.4965, 0.9602, 0.08154, 0.7278, 0.08154, 0.263, 0.4965, 0.03066, 0.9114, 0.263, 0.9114, 0.7278, 0.4965, 0.9602, 0.08154, 0.7278, 0.08154, 0.263, 0.4965, 0.03066, 0.9114, 0.263, 0.9114, 0.7278, 0.4965, 0.9602, 0.08154, 0.7278, 0.08154, 0.263, 0.4904, 0.03066, 0.9053, 0.263, 0.9053, 0.7278, 0.4904, 0.9602, 0.07545, 0.7278, 0.07545, 0.263, 0.4904, 0.03066, 0.9053, 0.263, 0.9053, 0.7278, 0.4904, 0.9602, 0.07545, 0.7278, 0.07545, 0.263, 0.4965, 0.03066, 0.9114, 0.263, 0.9114, 0.7278, 0.4965, 0.9602, 0.08154, 0.7278, 0.08154, 0.263, 0.4965, 0.03066, 0.9114, 0.263, 0.9114, 0.7278, 0.4965, 0.9602, 0.08154, 0.7278, 0.08154, 0.263, 0.4965, 0.03066, 0.9114, 0.263, 0.9114, 0.7278, 0.4965, 0.9602, 0.08154, 0.7278, 0.08154, 0.263, 0.4904, 0.03066, 0.9053, 0.263, 0.9053, 0.7278, 0.4904, 0.9602, 0.07545, 0.7278, 0.07545, 0.263, 0.4965, 0.03066, 0.9114, 0.263, 0.9114, 0.7278, 0.4965, 0.9602, 0.08154, 0.7278, 0.08154, 0.263, 0.4904, 0.03066, 0.9053, 0.263, 0.9053, 0.7278, 0.4904, 0.9602, 0.07545, 0.7278, 0.07545, 0.263, 0.4965, 0.03066, 0.9114, 0.263, 0.9114, 0.7278, 0.4965, 0.9602, 0.08154, 0.7278, 0.08154, 0.263, 0.4965, 0.03066, 0.9114, 0.263, 0.9114, 0.7278, 0.4965, 0.9602, 0.08154, 0.7278, 0.08154, 0.263, 0.4965, 0.03066, 0.9114, 0.263, 0.9114, 0.7278, 0.4965, 0.9602, 0.08154, 0.7278, 0.08154, 0.263, 0.4965, 0.03066, 0.9114, 0.263, 0.9114, 0.7278, 0.4965, 0.9602, 0.08154, 0.7278, 0.08154, 0.263, 0.4965, 0.03066, 0.9114, 0.263, 0.9114, 0.7278, 0.4965, 0.9602, 0.08154, 0.7278, 0.08154, 0.263, 0.4904, 0.03066, 0.9053, 0.263, 0.9053, 0.7278, 0.4904, 0.9602, 0.07545, 0.7278, 0.07545, 0.263, 0.4904, 0.03066, 0.9053, 0.263, 0.9053, 0.7278, 0.4904, 0.9602, 0.07545, 0.7278, 0.07545, 0.263, 0.4965, 0.03066, 0.9114, 0.263, 0.9114, 0.7278, 0.4965, 0.9602, 0.08154, 0.7278, 0.08154, 0.263, 0.4965, 0.03066, 0.9114, 0.263, 0.9114, 0.7278, 0.4965, 0.9602, 0.08154, 0.7278, 0.08154, 0.263, 0.4965, 0.03066, 0.9114, 0.263, 0.9114, 0.7278, 0.4965, 0.9602, 0.08154, 0.7278, 0.08154, 0.263, 0.4965, 0.03066, 0.9114, 0.263, 0.9114, 0.7278, 0.4965, 0.9602, 0.08154, 0.7278, 0.08154, 0.263, 0.4965, 0.03066, 0.9114, 0.263, 0.9114, 0.7278, 0.4965, 0.9602, 0.08154, 0.7278, 0.08154, 0.263, 0.4904, 0.03066, 0.9053, 0.263, 0.9053, 0.7278, 0.4904, 0.9602, 0.07545, 0.7278, 0.07545, 0.263, 0.4904, 0.03066, 0.9053, 0.263, 0.9053, 0.7278, 0.4904, 0.9602, 0.07545, 0.7278, 0.07545, 0.263, 0.4965, 0.03066, 0.9114, 0.263, 0.9114, 0.7278, 0.4965, 0.9602, 0.08154, 0.7278, 0.08154, 0.263, 0.4965, 0.03066, 0.9114, 0.263, 0.9114, 0.7278, 0.4965, 0.9602, 0.08154, 0.7278, 0.08154, 0.263, 0.4965, 0.03066, 0.9114, 0.263, 0.9114, 0.7278, 0.4965, 0.9602, 0.08154, 0.7278, 0.08154, 0.263, 0.4965, 0.03066, 0.9114, 0.263, 0.9114, 0.7278, 0.4965, 0.9602, 0.08154, 0.7278, 0.08154, 0.263, 0.4965, 0.03066, 0.9114, 0.263, 0.9114, 0.7278, 0.4965, 0.9602, 0.08154, 0.7278, 0.08154, 0.263, 0.4904, 0.03066, 0.9053, 0.263, 0.9053, 0.7278, 0.4904, 0.9602, 0.07545, 0.7278, 0.07545, 0.263, 0.4904, 0.03066, 0.9053, 0.263, 0.9053, 0.7278, 0.4904, 0.9602, 0.07545, 0.7278, 0.07545, 0.263, 0.4965, 0.03066, 0.9114, 0.263, 0.9114, 0.7278, 0.4965, 0.9602, 0.08154, 0.7278, 0.08154, 0.263, 0.4965, 0.03066, 0.9114, 0.263, 0.9114, 0.7278, 0.4965, 0.9602, 0.08154, 0.7278, 0.08154, 0.263, 0.4965, 0.03066, 0.9114, 0.263, 0.9114, 0.7278, 0.4965, 0.9602, 0.08154, 0.7278, 0.08154, 0.263, 0.4965, 0.03066, 0.9114, 0.263, 0.9114, 0.7278, 0.4965, 0.9602, 0.08154, 0.7278, 0.08154, 0.263, 0.4965, 0.03066, 0.9114, 0.263, 0.9114, 0.7278, 0.4965, 0.9602, 0.08154, 0.7278, 0.08154, 0.263, 0.4904, 0.03066, 0.9053, 0.263, 0.9053, 0.7278, 0.4904, 0.9602, 0.07545, 0.7278, 0.07545, 0.263, 0.4904, 0.03066, 0.9053, 0.263, 0.9053, 0.7278, 0.4904, 0.9602, 0.07545, 0.7278, 0.07545, 0.263, 0.4965, 0.03066, 0.9114, 0.263, 0.9114, 0.7278, 0.4965, 0.9602, 0.08154, 0.7278, 0.08154, 0.263, 0.4965, 0.03066, 0.9114, 0.263, 0.9114, 0.7278, 0.4965, 0.9602, 0.08154, 0.7278, 0.08154, 0.263, 0.4904, 0.03066, 0.9053, 0.263, 0.9053, 0.7278, 0.4904, 0.9602, 0.07545, 0.7278, 0.07545, 0.263, 0.4965, 0.03066, 0.9114, 0.263, 0.9114, 0.7278, 0.4965, 0.9602, 0.08154, 0.7278, 0.08154, 0.263, 0.4904, 0.03066, 0.9053, 0.263, 0.9053, 0.7278, 0.4904, 0.9602, 0.07545, 0.7278, 0.07545, 0.263])
me_icosphere.update()

# ---- objects
ob_light = bpy.data.objects.new('Light', light_light)
ob_camera = bpy.data.objects.new('Camera', cam_camera)
ob_icosphere = bpy.data.objects.new('Icosphere', me_icosphere)

# ---- transforms, parenting, visibility, modifiers, constraints
ob_light.location = (4.076, 1.005, 5.904)
ob_light.rotation_euler = (0.6503, 0.05522, 1.866)
ob_light.lock_rotations_4d = False
ob_light.empty_display_type = 'ARROWS'
ob_light.color = (0.0, 0.0, 0.0, 0.0)
ob_light.lineart.crease_threshold = 0.0
ob_camera.location = (7.359, -6.926, 4.958)
ob_camera.rotation_euler = (1.109, 0.0, 0.8149)
ob_camera.lock_rotations_4d = False
ob_camera.empty_display_type = 'ARROWS'
ob_camera.color = (0.0, 0.0, 0.0, 0.0)
ob_camera.display_type = 'WIRE'
ob_camera.lineart.crease_threshold = 0.0
ob_icosphere.location = (0.0, 0.0, 0.0)
_vg = ob_icosphere.vertex_groups.new(name='Group')

# ---- collection membership
col_collection.objects.link(ob_light)
col_collection.objects.link(ob_camera)
col_collection.objects.link(ob_icosphere)

# ---- scene / render settings (as saved in the file)
scene.camera = ob_camera
scene.frame_start = 1; scene.frame_end = 250; scene.frame_set(1)
scene.render.engine = 'BLENDER_EEVEE_NEXT'
scene.cycles.sampling_pattern = 'TABULATED_SOBOL'
scene.view_settings.view_transform = 'Filmic'
bpy.context.view_layer.update()
